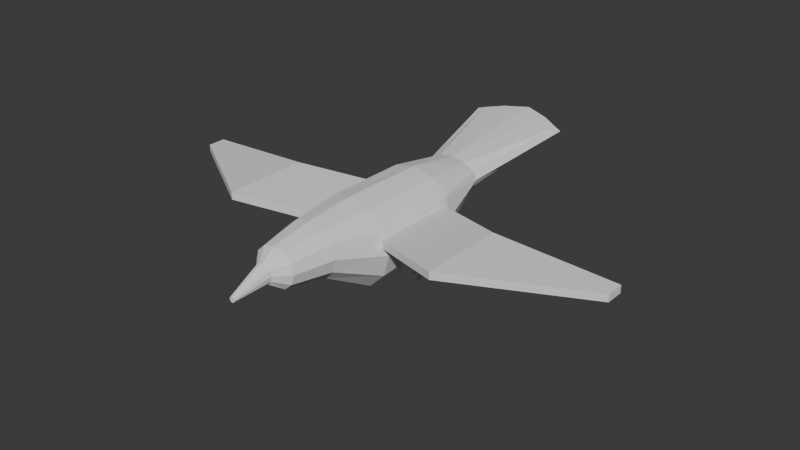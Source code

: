 # Source: raven.blend  (saved by Blender 4.4.30; exported with 4.5.12 LTS)
import bpy
from mathutils import Matrix  # noqa: F401  (used for matrix-valued properties, if any)

bpy.ops.wm.read_factory_settings(use_empty=True)
scene = bpy.context.scene
scene.name = 'Scene'

# ---- collections
col_collection = bpy.data.collections.new('Collection'); scene.collection.children.link(col_collection)

# ---- world
world_world = bpy.data.worlds.new('World'); scene.world = world_world
world_world.use_nodes = True; world_world.node_tree.nodes.clear()
_N = world_world.node_tree.nodes; _L = world_world.node_tree.links
n0 = _N.new('ShaderNodeOutputWorld'); n0.name = 'World Output'; n0.location = (200, 100)
n1 = _N.new('ShaderNodeBackground'); n1.name = 'Background'; n1.location = (-200, 100)
n1.inputs[0].default_value = (0.05088, 0.05088, 0.05088, 1.0)
_L.new(n1.outputs[0], n0.inputs[0])
n0.is_active_output = True
world_world.color = (0.05088, 0.05088, 0.05088)
world_world.sun_shadow_jitter_overblur = 0.0

# ---- meshes
me_cylinder = bpy.data.meshes.new('Cylinder')
me_cylinder.from_pydata([(0.0, 1.0, -1.0), (-0.08795, 1.0, 1.0), (0.5, 0.866, -1.0), (0.3554, 0.866, 1.0), (0.866, 0.5, -1.0), (0.68, 0.5, 1.0), (1.0, 0.0, -1.0), (0.7988, 0.0, 1.0), (0.866, -0.5, -1.0), (0.68, -0.5, 1.0), (0.5, -0.866, -1.0), (0.3554, -0.866, 1.0), (0.0, -1.0, -1.0), (-0.08795, -1.0, 1.0), (-0.5, -0.866, -1.0), (-0.5313, -0.866, 1.0), (-0.866, -0.5, -1.0), (-0.8559, -0.5, 1.0), (-1.0, 0.0, -1.0), (-0.9747, 0.0, 1.0), (-0.866, 0.5, -1.0), (-0.8559, 0.5, 1.0), (-0.5, 0.866, -1.0), (-0.5313, 0.866, 1.0), (-0.1871, 0.5802, 2.338), (-0.3714, 0.6699, 2.338), (-0.05226, 0.335, 2.338), (-0.002891, -2.433e-09, 2.338), (-0.05226, -0.335, 2.338), (-0.1871, -0.5802, 2.338), (-0.3714, -0.6699, 2.338), (-0.5557, -0.5802, 2.338), (-0.6906, -0.335, 2.338), (-0.7399, -2.433e-09, 2.338), (-0.6906, 0.335, 2.338), (-0.5557, 0.5802, 2.338), (-0.8127, 1.002, 4.935), (-0.8381, 1.157, 4.887), (-0.8416, 0.5783, 5.134), (-0.8828, -7.807e-09, 5.313), (-0.8416, -0.5783, 5.134), (-0.8127, -1.002, 4.935), (-0.8381, -1.157, 4.887), (-0.8825, -1.002, 4.935), (-0.9601, -0.5783, 5.134), (-1.017, -7.807e-09, 5.313), (-0.9601, 0.5783, 5.134), (-0.8825, 1.002, 4.935), (-0.3072, 0.6906, -2.197), (-0.006037, 0.5981, -2.197), (0.2144, 0.3453, -2.197), (0.2951, 4.05e-10, -2.197), (0.2144, -0.3453, -2.197), (-0.006037, -0.5981, -2.197), (-0.3072, -0.6906, -2.197), (-0.6083, -0.5981, -2.197), (-0.8287, -0.3453, -2.197), (-0.9094, 4.05e-10, -2.197), (-0.8287, 0.3453, -2.197), (-0.6083, 0.5981, -2.197), (-0.3072, 0.4963, -3.135), (-0.08255, 0.4298, -3.135), (0.08188, 0.2481, -3.135), (0.1421, 5.715e-10, -3.135), (0.08188, -0.2481, -3.135), (-0.08255, -0.4298, -3.135), (-0.3072, -0.4963, -3.135), (-0.5318, -0.4298, -3.135), (-0.6962, -0.2481, -3.135), (-0.7564, 5.715e-10, -3.135), (-0.6962, 0.2481, -3.135), (-0.5318, 0.4298, -3.135), (-0.3072, 0.2061, -3.423), (-0.1832, 0.1785, -3.423), (-0.09252, 0.103, -3.423), (-0.05931, 1.272e-09, -3.423), (-0.09252, -0.103, -3.423), (-0.1832, -0.1785, -3.423), (-0.3072, -0.2061, -3.423), (-0.4311, -0.1785, -3.423), (-0.5218, -0.103, -3.423), (-0.555, 1.272e-09, -3.423), (-0.5218, 0.103, -3.423), (-0.4311, 0.1785, -3.423), (-0.1055, 0.06192, -4.236), (-0.07252, 0.05363, -4.236), (-0.04842, 0.03096, -4.236), (-0.0396, 1.251e-09, -4.236), (-0.04842, -0.03096, -4.236), (-0.07252, -0.05363, -4.236), (-0.1055, -0.06192, -4.236), (-0.1384, -0.05363, -4.236), (-0.1625, -0.03096, -4.236), (-0.1713, 1.251e-09, -4.236), (-0.1625, 0.03096, -4.236), (-0.1384, 0.05363, -4.236)], [], [(0, 3, 2), (2, 5, 4), (4, 7, 6), (7, 8, 6), (9, 10, 8), (11, 12, 10), (13, 14, 12), (15, 16, 14), (16, 19, 18), (19, 20, 18), (19, 32, 33), (20, 23, 22), (22, 1, 0), (12, 53, 10), (32, 43, 44), (17, 31, 32), (15, 30, 31), (13, 29, 30), (11, 28, 29), (9, 27, 28), (23, 25, 1), (1, 24, 3), (5, 27, 7), (21, 35, 23), (3, 26, 5), (19, 34, 21), (41, 43, 42), (28, 41, 29), (35, 37, 25), (26, 36, 38), (33, 44, 45), (30, 41, 42), (27, 38, 39), (33, 46, 34), (31, 42, 43), (27, 40, 28), (34, 47, 35), (25, 36, 24), (40, 43, 41), (39, 44, 40), (46, 39, 38), (36, 37, 47), (38, 47, 46), (53, 66, 65), (10, 52, 8), (8, 51, 6), (22, 48, 59), (0, 49, 48), (4, 51, 50), (20, 59, 58), (2, 50, 49), (18, 58, 57), (18, 56, 16), (16, 55, 14), (14, 54, 12), (65, 78, 77), (51, 62, 50), (57, 70, 69), (55, 66, 54), (51, 64, 63), (58, 71, 70), (49, 60, 48), (56, 67, 55), (52, 65, 64), (59, 60, 71), (50, 61, 49), (57, 68, 56), (80, 93, 92), (63, 74, 62), (69, 82, 81), (67, 78, 66), (63, 76, 75), (70, 83, 82), (61, 72, 60), (68, 79, 67), (64, 77, 76), (71, 72, 83), (62, 73, 61), (69, 80, 68), (94, 95, 91), (77, 90, 89), (75, 86, 74), (82, 93, 81), (78, 91, 90), (75, 88, 87), (83, 94, 82), (73, 84, 72), (79, 92, 91), (76, 89, 88), (72, 95, 83), (74, 85, 73), (0, 1, 3), (2, 3, 5), (4, 5, 7), (7, 9, 8), (9, 11, 10), (11, 13, 12), (13, 15, 14), (15, 17, 16), (16, 17, 19), (19, 21, 20), (19, 17, 32), (20, 21, 23), (22, 23, 1), (12, 54, 53), (32, 31, 43), (17, 15, 31), (15, 13, 30), (13, 11, 29), (11, 9, 28), (9, 7, 27), (23, 35, 25), (1, 25, 24), (5, 26, 27), (21, 34, 35), (3, 24, 26), (19, 33, 34), (28, 40, 41), (35, 47, 37), (26, 24, 36), (33, 32, 44), (30, 29, 41), (27, 26, 38), (33, 45, 46), (31, 30, 42), (27, 39, 40), (34, 46, 47), (25, 37, 36), (40, 44, 43), (39, 45, 44), (46, 45, 39), (38, 36, 47), (53, 54, 66), (10, 53, 52), (8, 52, 51), (22, 0, 48), (0, 2, 49), (4, 6, 51), (20, 22, 59), (2, 4, 50), (18, 20, 58), (18, 57, 56), (16, 56, 55), (14, 55, 54), (65, 66, 78), (51, 63, 62), (57, 58, 70), (55, 67, 66), (51, 52, 64), (58, 59, 71), (49, 61, 60), (56, 68, 67), (52, 53, 65), (59, 48, 60), (50, 62, 61), (57, 69, 68), (80, 81, 93), (63, 75, 74), (69, 70, 82), (67, 79, 78), (63, 64, 76), (70, 71, 83), (61, 73, 72), (68, 80, 79), (64, 65, 77), (71, 60, 72), (62, 74, 73), (69, 81, 80), (95, 84, 91), (84, 85, 90), (91, 84, 90), (85, 86, 88), (86, 87, 88), (88, 89, 85), (89, 90, 85), (91, 92, 94), (92, 93, 94), (77, 78, 90), (75, 87, 86), (82, 94, 93), (78, 79, 91), (75, 76, 88), (83, 95, 94), (73, 85, 84), (79, 80, 92), (76, 77, 89), (72, 84, 95), (74, 86, 85)])
_uv = me_cylinder.uv_layers.new(name='UVMap')
_uv.uv.foreach_set('vector', [1.0, 0.5, 0.9167, 1.0, 0.9167, 0.5, 0.9167, 0.5, 0.8333, 1.0, 0.8333, 0.5, 0.8333, 0.5, 0.75, 1.0, 0.75, 0.5, 0.75, 1.0, 0.6667, 0.5, 0.75, 0.5, 0.6667, 1.0, 0.5833, 0.5, 0.6667, 0.5, 0.5833, 1.0, 0.5, 0.5, 0.5833, 0.5, 0.5, 1.0, 0.4167, 0.5, 0.5, 0.5, 0.4167, 1.0, 0.3333, 0.5, 0.4167, 0.5, 0.3333, 0.5, 0.25, 1.0, 0.25, 0.5, 0.25, 1.0, 0.1667, 0.5, 0.25, 0.5, 0.25, 1.0, 0.3333, 1.0, 0.25, 1.0, 0.1667, 0.5, 0.08333, 1.0, 0.08333, 0.5, 0.08333, 0.5, 7.451e-08, 1.0, 7.451e-08, 0.5, 0.5, 0.5, 0.5833, 0.5, 0.5833, 0.5, 0.3333, 1.0, 0.4167, 1.0, 0.3333, 1.0, 0.3333, 1.0, 0.4167, 1.0, 0.3333, 1.0, 0.4167, 1.0, 0.5, 1.0, 0.4167, 1.0, 0.5, 1.0, 0.5833, 1.0, 0.5, 1.0, 0.5833, 1.0, 0.6667, 1.0, 0.5833, 1.0, 0.6667, 1.0, 0.75, 1.0, 0.6667, 1.0, 0.08333, 1.0, 7.451e-08, 1.0, 7.451e-08, 1.0, 1.0, 1.0, 0.9167, 1.0, 0.9167, 1.0, 0.8333, 1.0, 0.75, 1.0, 0.75, 1.0, 0.1667, 1.0, 0.08333, 1.0, 0.08333, 1.0, 0.9167, 1.0, 0.8333, 1.0, 0.8333, 1.0, 0.25, 1.0, 0.1667, 1.0, 0.1667, 1.0, 0.37, 0.04215, 0.13, 0.04215, 0.25, 0.01, 0.6667, 1.0, 0.5833, 1.0, 0.5833, 1.0, 0.08333, 1.0, 7.451e-08, 1.0, 7.451e-08, 1.0, 0.8333, 1.0, 0.9167, 1.0, 0.8333, 1.0, 0.25, 1.0, 0.3333, 1.0, 0.25, 1.0, 0.5, 1.0, 0.5833, 1.0, 0.5, 1.0, 0.75, 1.0, 0.8333, 1.0, 0.75, 1.0, 0.25, 1.0, 0.1667, 1.0, 0.1667, 1.0, 0.4167, 1.0, 0.5, 1.0, 0.4167, 1.0, 0.75, 1.0, 0.6667, 1.0, 0.6667, 1.0, 0.1667, 1.0, 0.08333, 1.0, 0.08333, 1.0, 1.0, 1.0, 0.9167, 1.0, 0.9167, 1.0, 0.4578, 0.13, 0.13, 0.04215, 0.37, 0.04215, 0.49, 0.25, 0.04215, 0.13, 0.4578, 0.13, 0.04215, 0.37, 0.49, 0.25, 0.4578, 0.37, 0.37, 0.4578, 0.25, 0.49, 0.13, 0.4578, 0.4578, 0.37, 0.13, 0.4578, 0.04215, 0.37, 0.5833, 0.5, 0.5, 0.5, 0.5833, 0.5, 0.5833, 0.5, 0.6667, 0.5, 0.6667, 0.5, 0.6667, 0.5, 0.75, 0.5, 0.75, 0.5, 0.08333, 0.5, 7.451e-08, 0.5, 0.08333, 0.5, 1.0, 0.5, 0.9167, 0.5, 1.0, 0.5, 0.8333, 0.5, 0.75, 0.5, 0.8333, 0.5, 0.1667, 0.5, 0.08333, 0.5, 0.1667, 0.5, 0.9167, 0.5, 0.8333, 0.5, 0.9167, 0.5, 0.25, 0.5, 0.1667, 0.5, 0.25, 0.5, 0.25, 0.5, 0.3333, 0.5, 0.3333, 0.5, 0.3333, 0.5, 0.4167, 0.5, 0.4167, 0.5, 0.4167, 0.5, 0.5, 0.5, 0.5, 0.5, 0.5833, 0.5, 0.5, 0.5, 0.5833, 0.5, 0.75, 0.5, 0.8333, 0.5, 0.8333, 0.5, 0.25, 0.5, 0.1667, 0.5, 0.25, 0.5, 0.4167, 0.5, 0.5, 0.5, 0.5, 0.5, 0.75, 0.5, 0.6667, 0.5, 0.75, 0.5, 0.1667, 0.5, 0.08333, 0.5, 0.1667, 0.5, 0.9167, 0.5, 1.0, 0.5, 1.0, 0.5, 0.3333, 0.5, 0.4167, 0.5, 0.4167, 0.5, 0.6667, 0.5, 0.5833, 0.5, 0.6667, 0.5, 0.08333, 0.5, 7.451e-08, 0.5, 0.08333, 0.5, 0.8333, 0.5, 0.9167, 0.5, 0.9167, 0.5, 0.25, 0.5, 0.3333, 0.5, 0.3333, 0.5, 0.3333, 0.5, 0.25, 0.5, 0.3333, 0.5, 0.75, 0.5, 0.8333, 0.5, 0.8333, 0.5, 0.25, 0.5, 0.1667, 0.5, 0.25, 0.5, 0.4167, 0.5, 0.5, 0.5, 0.5, 0.5, 0.75, 0.5, 0.6667, 0.5, 0.75, 0.5, 0.1667, 0.5, 0.08333, 0.5, 0.1667, 0.5, 0.9167, 0.5, 1.0, 0.5, 1.0, 0.5, 0.3333, 0.5, 0.4167, 0.5, 0.4167, 0.5, 0.6667, 0.5, 0.5833, 0.5, 0.6667, 0.5, 0.08333, 0.5, 7.451e-08, 0.5, 0.08333, 0.5, 0.8333, 0.5, 0.9167, 0.5, 0.9167, 0.5, 0.25, 0.5, 0.3333, 0.5, 0.3333, 0.5, 0.5422, 0.37, 0.63, 0.4578, 0.63, 0.04215, 0.5833, 0.5, 0.5, 0.5, 0.5833, 0.5, 0.75, 0.5, 0.8333, 0.5, 0.8333, 0.5, 0.1667, 0.5, 0.25, 0.5, 0.25, 0.5, 0.5, 0.5, 0.4167, 0.5, 0.5, 0.5, 0.75, 0.5, 0.6667, 0.5, 0.75, 0.5, 0.08333, 0.5, 0.1667, 0.5, 0.1667, 0.5, 0.9167, 0.5, 1.0, 0.5, 1.0, 0.5, 0.4167, 0.5, 0.3333, 0.5, 0.4167, 0.5, 0.6667, 0.5, 0.5833, 0.5, 0.6667, 0.5, 7.451e-08, 0.5, 0.08333, 0.5, 0.08333, 0.5, 0.8333, 0.5, 0.9167, 0.5, 0.9167, 0.5, 1.0, 0.5, 1.0, 1.0, 0.9167, 1.0, 0.9167, 0.5, 0.9167, 1.0, 0.8333, 1.0, 0.8333, 0.5, 0.8333, 1.0, 0.75, 1.0, 0.75, 1.0, 0.6667, 1.0, 0.6667, 0.5, 0.6667, 1.0, 0.5833, 1.0, 0.5833, 0.5, 0.5833, 1.0, 0.5, 1.0, 0.5, 0.5, 0.5, 1.0, 0.4167, 1.0, 0.4167, 0.5, 0.4167, 1.0, 0.3333, 1.0, 0.3333, 0.5, 0.3333, 0.5, 0.3333, 1.0, 0.25, 1.0, 0.25, 1.0, 0.1667, 1.0, 0.1667, 0.5, 0.25, 1.0, 0.3333, 1.0, 0.3333, 1.0, 0.1667, 0.5, 0.1667, 1.0, 0.08333, 1.0, 0.08333, 0.5, 0.08333, 1.0, 7.451e-08, 1.0, 0.5, 0.5, 0.5, 0.5, 0.5833, 0.5, 0.3333, 1.0, 0.4167, 1.0, 0.4167, 1.0, 0.3333, 1.0, 0.4167, 1.0, 0.4167, 1.0, 0.4167, 1.0, 0.5, 1.0, 0.5, 1.0, 0.5, 1.0, 0.5833, 1.0, 0.5833, 1.0, 0.5833, 1.0, 0.6667, 1.0, 0.6667, 1.0, 0.6667, 1.0, 0.75, 1.0, 0.75, 1.0, 0.08333, 1.0, 0.08333, 1.0, 7.451e-08, 1.0, 1.0, 1.0, 1.0, 1.0, 0.9167, 1.0, 0.8333, 1.0, 0.8333, 1.0, 0.75, 1.0, 0.1667, 1.0, 0.1667, 1.0, 0.08333, 1.0, 0.9167, 1.0, 0.9167, 1.0, 0.8333, 1.0, 0.25, 1.0, 0.25, 1.0, 0.1667, 1.0, 0.6667, 1.0, 0.6667, 1.0, 0.5833, 1.0, 0.08333, 1.0, 0.08333, 1.0, 7.451e-08, 1.0, 0.8333, 1.0, 0.9167, 1.0, 0.9167, 1.0, 0.25, 1.0, 0.3333, 1.0, 0.3333, 1.0, 0.5, 1.0, 0.5833, 1.0, 0.5833, 1.0, 0.75, 1.0, 0.8333, 1.0, 0.8333, 1.0, 0.25, 1.0, 0.25, 1.0, 0.1667, 1.0, 0.4167, 1.0, 0.5, 1.0, 0.5, 1.0, 0.75, 1.0, 0.75, 1.0, 0.6667, 1.0, 0.1667, 1.0, 0.1667, 1.0, 0.08333, 1.0, 1.0, 1.0, 1.0, 1.0, 0.9167, 1.0, 0.4578, 0.13, 0.04215, 0.13, 0.13, 0.04215, 0.49, 0.25, 0.01, 0.25, 0.04215, 0.13, 0.04215, 0.37, 0.01, 0.25, 0.49, 0.25, 0.4578, 0.37, 0.37, 0.4578, 0.13, 0.4578, 0.5833, 0.5, 0.5, 0.5, 0.5, 0.5, 0.5833, 0.5, 0.5833, 0.5, 0.6667, 0.5, 0.6667, 0.5, 0.6667, 0.5, 0.75, 0.5, 0.08333, 0.5, 7.451e-08, 0.5, 7.451e-08, 0.5, 1.0, 0.5, 0.9167, 0.5, 0.9167, 0.5, 0.8333, 0.5, 0.75, 0.5, 0.75, 0.5, 0.1667, 0.5, 0.08333, 0.5, 0.08333, 0.5, 0.9167, 0.5, 0.8333, 0.5, 0.8333, 0.5, 0.25, 0.5, 0.1667, 0.5, 0.1667, 0.5, 0.25, 0.5, 0.25, 0.5, 0.3333, 0.5, 0.3333, 0.5, 0.3333, 0.5, 0.4167, 0.5, 0.4167, 0.5, 0.4167, 0.5, 0.5, 0.5, 0.5833, 0.5, 0.5, 0.5, 0.5, 0.5, 0.75, 0.5, 0.75, 0.5, 0.8333, 0.5, 0.25, 0.5, 0.1667, 0.5, 0.1667, 0.5, 0.4167, 0.5, 0.4167, 0.5, 0.5, 0.5, 0.75, 0.5, 0.6667, 0.5, 0.6667, 0.5, 0.1667, 0.5, 0.08333, 0.5, 0.08333, 0.5, 0.9167, 0.5, 0.9167, 0.5, 1.0, 0.5, 0.3333, 0.5, 0.3333, 0.5, 0.4167, 0.5, 0.6667, 0.5, 0.5833, 0.5, 0.5833, 0.5, 0.08333, 0.5, 7.451e-08, 0.5, 7.451e-08, 0.5, 0.8333, 0.5, 0.8333, 0.5, 0.9167, 0.5, 0.25, 0.5, 0.25, 0.5, 0.3333, 0.5, 0.3333, 0.5, 0.25, 0.5, 0.25, 0.5, 0.75, 0.5, 0.75, 0.5, 0.8333, 0.5, 0.25, 0.5, 0.1667, 0.5, 0.1667, 0.5, 0.4167, 0.5, 0.4167, 0.5, 0.5, 0.5, 0.75, 0.5, 0.6667, 0.5, 0.6667, 0.5, 0.1667, 0.5, 0.08333, 0.5, 0.08333, 0.5, 0.9167, 0.5, 0.9167, 0.5, 1.0, 0.5, 0.3333, 0.5, 0.3333, 0.5, 0.4167, 0.5, 0.6667, 0.5, 0.5833, 0.5, 0.5833, 0.5, 0.08333, 0.5, 7.451e-08, 0.5, 7.451e-08, 0.5, 0.8333, 0.5, 0.8333, 0.5, 0.9167, 0.5, 0.25, 0.5, 0.25, 0.5, 0.3333, 0.5, 0.63, 0.4578, 0.75, 0.49, 0.63, 0.04215, 0.75, 0.49, 0.87, 0.4578, 0.75, 0.01, 0.63, 0.04215, 0.75, 0.49, 0.75, 0.01, 0.87, 0.4578, 0.9578, 0.37, 0.9578, 0.13, 0.9578, 0.37, 0.99, 0.25, 0.9578, 0.13, 0.9578, 0.13, 0.87, 0.04215, 0.87, 0.4578, 0.87, 0.04215, 0.75, 0.01, 0.87, 0.4578, 0.63, 0.04215, 0.5422, 0.13, 0.5422, 0.37, 0.5422, 0.13, 0.51, 0.25, 0.5422, 0.37, 0.5833, 0.5, 0.5, 0.5, 0.5, 0.5, 0.75, 0.5, 0.75, 0.5, 0.8333, 0.5, 0.1667, 0.5, 0.1667, 0.5, 0.25, 0.5, 0.5, 0.5, 0.4167, 0.5, 0.4167, 0.5, 0.75, 0.5, 0.6667, 0.5, 0.6667, 0.5, 0.08333, 0.5, 0.08333, 0.5, 0.1667, 0.5, 0.9167, 0.5, 0.9167, 0.5, 1.0, 0.5, 0.4167, 0.5, 0.3333, 0.5, 0.3333, 0.5, 0.6667, 0.5, 0.5833, 0.5, 0.5833, 0.5, 7.451e-08, 0.5, 7.451e-08, 0.5, 0.08333, 0.5, 0.8333, 0.5, 0.8333, 0.5, 0.9167, 0.5])
me_cylinder.update()
me_cube_002 = bpy.data.meshes.new('Cube.002')
me_cube_002.from_pydata([(-1.034, 0.03922, -0.6254), (-1.034, 0.03922, -0.4532), (-1.828, 2.039, -0.3717), (-1.828, 2.039, -0.1995), (0.9662, 0.03922, -0.6254), (0.9662, 0.03922, -0.4532), (0.1722, 2.039, -0.3717), (0.1722, 2.039, -0.1995), (-0.04061, 4.762, -0.4532), (-0.04061, 4.762, -0.6254), (0.3842, 4.762, -0.6254), (0.3842, 4.762, -0.4532)], [], [(1, 2, 0), (7, 8, 3), (6, 5, 4), (5, 0, 4), (6, 0, 2), (7, 1, 5), (8, 10, 9), (2, 8, 9), (6, 11, 7), (6, 9, 10), (1, 3, 2), (7, 11, 8), (6, 7, 5), (5, 1, 0), (6, 4, 0), (7, 3, 1), (8, 11, 10), (2, 3, 8), (6, 10, 11), (6, 2, 9)])
_uv = me_cube_002.uv_layers.new(name='UVMap')
_uv.uv.foreach_set('vector', [0.625, 0.0, 0.375, 0.25, 0.375, 0.0, 0.625, 0.5, 0.875, 0.5, 0.875, 0.5, 0.375, 0.5, 0.625, 0.75, 0.375, 0.75, 0.625, 0.75, 0.375, 1.0, 0.375, 0.75, 0.375, 0.5, 0.125, 0.75, 0.125, 0.5, 0.625, 0.5, 0.875, 0.75, 0.625, 0.75, 0.625, 0.25, 0.375, 0.5, 0.375, 0.25, 0.375, 0.25, 0.625, 0.25, 0.375, 0.25, 0.375, 0.5, 0.625, 0.5, 0.625, 0.5, 0.375, 0.5, 0.125, 0.5, 0.375, 0.5, 0.625, 0.0, 0.625, 0.25, 0.375, 0.25, 0.625, 0.5, 0.625, 0.5, 0.875, 0.5, 0.375, 0.5, 0.625, 0.5, 0.625, 0.75, 0.625, 0.75, 0.625, 1.0, 0.375, 1.0, 0.375, 0.5, 0.375, 0.75, 0.125, 0.75, 0.625, 0.5, 0.875, 0.5, 0.875, 0.75, 0.625, 0.25, 0.625, 0.5, 0.375, 0.5, 0.375, 0.25, 0.625, 0.25, 0.625, 0.25, 0.375, 0.5, 0.375, 0.5, 0.625, 0.5, 0.375, 0.5, 0.125, 0.5, 0.125, 0.5])
me_cube_002.update()
me_cube_003 = bpy.data.meshes.new('Cube.003')
me_cube_003.from_pydata([(0.07209, 0.3936, -0.0319), (0.07209, 0.3936, -0.6411), (0.08411, 0.4385, -0.0319), (0.08411, 0.4385, -0.6411), (0.07209, 0.4833, -0.0319), (0.07209, 0.4833, -0.6411), (0.03924, 0.5162, -0.0319), (0.03924, 0.5162, -0.6411), (-0.005621, 0.5282, -0.0319), (-0.005621, 0.5282, -0.6411), (0.03924, 0.3608, -0.6411), (0.03924, 0.3608, -0.0319), (-0.005621, 0.3487, -0.6411), (-0.005621, 0.3487, -0.0319), (-0.05049, 0.3608, -0.6411), (-0.05049, 0.3608, -0.0319), (-0.08333, 0.3936, -0.6411), (-0.08333, 0.3936, -0.0319), (-0.09535, 0.4385, -0.6411), (-0.09535, 0.4385, -0.0319), (-0.08333, 0.4833, -0.6411), (-0.08333, 0.4833, -0.0319), (-0.05049, 0.5162, -0.6411), (-0.05049, 0.5162, -0.0319), (0.08411, 0.4385, -0.7699), (0.07209, 0.3936, -0.7699), (0.07209, 0.4833, -0.7699), (0.03924, 0.5162, -0.7699), (-0.005621, 0.5282, -0.7699), (0.03924, 0.3608, -0.7699), (-0.005621, 0.3487, -0.7699), (-0.05049, 0.3608, -0.7699), (-0.08333, 0.3936, -0.7699), (-0.09535, 0.4385, -0.7699), (-0.08333, 0.4833, -0.7699), (-0.05049, 0.5162, -0.7699), (0.264, 0.4385, -0.8154), (0.2519, 0.3936, -0.8154), (0.2519, 0.4833, -0.8154), (-0.1209, 0.7081, -0.8154), (-0.076, 0.696, -0.8154), (-0.076, 0.1809, -0.8154), (-0.1209, 0.1689, -0.8154), (-0.1657, 0.1809, -0.8154), (-0.2632, 0.3936, -0.8154), (-0.2752, 0.4385, -0.8154), (-0.2632, 0.4833, -0.8154), (-0.1657, 0.696, -0.8154), (0.264, 0.4385, -0.8905), (0.2519, 0.3936, -0.8905), (0.2519, 0.4833, -0.8905), (-0.1209, 0.7081, -0.8905), (-0.076, 0.696, -0.8905), (-0.076, 0.1809, -0.8905), (-0.1209, 0.1689, -0.8905), (-0.1657, 0.1809, -0.8905), (-0.2632, 0.3936, -0.8905), (-0.2752, 0.4385, -0.8905), (-0.2632, 0.4833, -0.8905), (-0.1657, 0.696, -0.8905)], [], [(4, 3, 5), (8, 7, 9), (6, 5, 7), (2, 1, 3), (0, 10, 1), (11, 12, 10), (13, 14, 12), (15, 16, 14), (17, 18, 16), (19, 20, 18), (13, 0, 8), (21, 22, 20), (23, 9, 22), (30, 53, 54), (30, 32, 28), (32, 44, 56), (22, 34, 20), (18, 44, 16), (35, 51, 28), (27, 40, 7), (16, 31, 14), (5, 27, 7), (28, 52, 27), (3, 38, 5), (12, 41, 10), (10, 25, 1), (39, 59, 47), (37, 48, 36), (46, 57, 45), (40, 51, 39), (45, 56, 44), (36, 50, 38), (43, 54, 42), (42, 53, 41), (31, 43, 14), (14, 42, 12), (22, 39, 47), (35, 47, 59), (31, 54, 55), (26, 38, 50), (25, 37, 1), (18, 46, 45), (24, 49, 25), (33, 56, 57), (29, 41, 53), (3, 37, 36), (24, 50, 48), (34, 46, 20), (33, 58, 34), (9, 40, 39), (4, 2, 3), (8, 6, 7), (6, 4, 5), (2, 0, 1), (0, 11, 10), (11, 13, 12), (13, 15, 14), (15, 17, 16), (17, 19, 18), (19, 21, 20), (0, 2, 8), (2, 4, 8), (4, 6, 8), (8, 23, 17), (23, 21, 17), (21, 19, 17), (17, 15, 13), (13, 11, 0), (17, 13, 8), (21, 23, 22), (23, 8, 9), (30, 29, 53), (28, 27, 26), (26, 24, 28), (24, 25, 28), (25, 29, 30), (30, 31, 32), (32, 33, 34), (34, 35, 32), (35, 28, 32), (25, 30, 28), (32, 16, 44), (22, 35, 34), (18, 45, 44), (35, 59, 51), (27, 52, 40), (16, 32, 31), (5, 26, 27), (28, 51, 52), (3, 36, 38), (12, 42, 41), (10, 29, 25), (39, 51, 59), (37, 49, 48), (46, 58, 57), (40, 52, 51), (45, 57, 56), (36, 48, 50), (43, 55, 54), (42, 54, 53), (31, 55, 43), (14, 43, 42), (22, 9, 39), (35, 22, 47), (31, 30, 54), (26, 5, 38), (25, 49, 37), (18, 20, 46), (24, 48, 49), (33, 32, 56), (29, 10, 41), (3, 1, 37), (24, 26, 50), (34, 58, 46), (33, 57, 58), (9, 7, 40)])
_uv = me_cube_003.uv_layers.new(name='UVMap')
_uv.uv.foreach_set('vector', [1.0, 1.0, 0.9167, 0.5, 1.0, 0.5, 0.9167, 1.0, 0.8333, 0.5, 0.9167, 0.5, 0.8333, 1.0, 0.75, 0.5, 0.8333, 0.5, 0.75, 1.0, 0.6667, 0.5, 0.75, 0.5, 0.6667, 1.0, 0.5833, 0.5, 0.6667, 0.5, 0.5833, 1.0, 0.5, 0.5, 0.5833, 0.5, 0.5, 1.0, 0.4167, 0.5, 0.5, 0.5, 0.4167, 1.0, 0.3333, 0.5, 0.4167, 0.5, 0.3333, 1.0, 0.25, 0.5, 0.3333, 0.5, 0.25, 1.0, 0.1667, 0.5, 0.25, 0.5, 0.25, 0.01, 0.4578, 0.13, 0.25, 0.49, 0.1667, 1.0, 0.08333, 0.5, 0.1667, 0.5, 0.08333, 1.0, 7.451e-08, 0.5, 0.08333, 0.5, 0.75, 0.01, 0.87, 0.04215, 0.75, 0.01, 0.75, 0.01, 0.5422, 0.13, 0.75, 0.49, 0.3333, 0.5, 0.3333, 0.5, 0.3333, 0.5, 0.08333, 0.5, 0.1667, 0.5, 0.1667, 0.5, 0.25, 0.5, 0.3333, 0.5, 0.3333, 0.5, 0.63, 0.4578, 0.75, 0.49, 0.75, 0.49, 0.8333, 0.5, 0.8333, 0.5, 0.8333, 0.5, 0.3333, 0.5, 0.4167, 0.5, 0.4167, 0.5, 0.75, 0.5, 0.8333, 0.5, 0.8333, 0.5, 0.75, 0.49, 0.87, 0.4578, 0.87, 0.4578, 0.9167, 0.5, 1.0, 0.5, 1.0, 0.5, 0.5, 0.5, 0.5833, 0.5, 0.5833, 0.5, 0.5833, 0.5, 0.6667, 0.5, 0.6667, 0.5, 7.451e-08, 0.5, 0.08333, 0.5, 0.08333, 0.5, 0.6667, 0.5, 0.75, 0.5, 0.75, 0.5, 0.1667, 0.5, 0.25, 0.5, 0.25, 0.5, 0.8333, 0.5, 0.9167, 0.5, 0.9167, 0.5, 0.25, 0.5, 0.3333, 0.5, 0.3333, 0.5, 0.9167, 0.5, 1.0, 0.5, 1.0, 0.5, 0.4167, 0.5, 0.5, 0.5, 0.5, 0.5, 0.5, 0.5, 0.5833, 0.5, 0.5833, 0.5, 0.4167, 0.5, 0.4167, 0.5, 0.4167, 0.5, 0.4167, 0.5, 0.5, 0.5, 0.5, 0.5, 0.08333, 0.5, 7.451e-08, 0.5, 0.08333, 0.5, 0.08333, 0.5, 0.08333, 0.5, 0.08333, 0.5, 0.63, 0.04215, 0.75, 0.01, 0.63, 0.04215, 0.75, 0.5, 0.75, 0.5, 0.75, 0.5, 0.6667, 0.5, 0.6667, 0.5, 0.6667, 0.5, 0.25, 0.5, 0.1667, 0.5, 0.25, 0.5, 0.99, 0.25, 0.9578, 0.13, 0.9578, 0.13, 0.51, 0.25, 0.5422, 0.13, 0.51, 0.25, 0.5833, 0.5, 0.5833, 0.5, 0.5833, 0.5, 0.75, 0.5, 0.6667, 0.5, 0.75, 0.5, 0.99, 0.25, 0.9578, 0.37, 0.99, 0.25, 0.1667, 0.5, 0.1667, 0.5, 0.1667, 0.5, 0.51, 0.25, 0.5422, 0.37, 0.5422, 0.37, 0.9167, 0.5, 0.8333, 0.5, 0.9167, 0.5, 1.0, 1.0, 0.9167, 1.0, 0.9167, 0.5, 0.9167, 1.0, 0.8333, 1.0, 0.8333, 0.5, 0.8333, 1.0, 0.75, 1.0, 0.75, 0.5, 0.75, 1.0, 0.6667, 1.0, 0.6667, 0.5, 0.6667, 1.0, 0.5833, 1.0, 0.5833, 0.5, 0.5833, 1.0, 0.5, 1.0, 0.5, 0.5, 0.5, 1.0, 0.4167, 1.0, 0.4167, 0.5, 0.4167, 1.0, 0.3333, 1.0, 0.3333, 0.5, 0.3333, 1.0, 0.25, 1.0, 0.25, 0.5, 0.25, 1.0, 0.1667, 1.0, 0.1667, 0.5, 0.4578, 0.13, 0.49, 0.25, 0.25, 0.49, 0.49, 0.25, 0.4578, 0.37, 0.25, 0.49, 0.4578, 0.37, 0.37, 0.4578, 0.25, 0.49, 0.25, 0.49, 0.13, 0.4578, 0.04215, 0.13, 0.13, 0.4578, 0.04215, 0.37, 0.04215, 0.13, 0.04215, 0.37, 0.01, 0.25, 0.04215, 0.13, 0.04215, 0.13, 0.13, 0.04215, 0.25, 0.01, 0.25, 0.01, 0.37, 0.04215, 0.4578, 0.13, 0.04215, 0.13, 0.25, 0.01, 0.25, 0.49, 0.1667, 1.0, 0.08333, 1.0, 0.08333, 0.5, 0.08333, 1.0, 7.451e-08, 1.0, 7.451e-08, 0.5, 0.75, 0.01, 0.87, 0.04215, 0.87, 0.04215, 0.75, 0.49, 0.87, 0.4578, 0.9578, 0.37, 0.9578, 0.37, 0.99, 0.25, 0.75, 0.49, 0.99, 0.25, 0.9578, 0.13, 0.75, 0.49, 0.9578, 0.13, 0.87, 0.04215, 0.75, 0.01, 0.75, 0.01, 0.63, 0.04215, 0.5422, 0.13, 0.5422, 0.13, 0.51, 0.25, 0.5422, 0.37, 0.5422, 0.37, 0.63, 0.4578, 0.5422, 0.13, 0.63, 0.4578, 0.75, 0.49, 0.5422, 0.13, 0.9578, 0.13, 0.75, 0.01, 0.75, 0.49, 0.3333, 0.5, 0.3333, 0.5, 0.3333, 0.5, 0.08333, 0.5, 0.08333, 0.5, 0.1667, 0.5, 0.25, 0.5, 0.25, 0.5, 0.3333, 0.5, 0.63, 0.4578, 0.63, 0.4578, 0.75, 0.49, 0.8333, 0.5, 0.8333, 0.5, 0.8333, 0.5, 0.3333, 0.5, 0.3333, 0.5, 0.4167, 0.5, 0.75, 0.5, 0.75, 0.5, 0.8333, 0.5, 0.75, 0.49, 0.75, 0.49, 0.87, 0.4578, 0.9167, 0.5, 0.9167, 0.5, 1.0, 0.5, 0.5, 0.5, 0.5, 0.5, 0.5833, 0.5, 0.5833, 0.5, 0.5833, 0.5, 0.6667, 0.5, 7.451e-08, 0.5, 7.451e-08, 0.5, 0.08333, 0.5, 0.6667, 0.5, 0.6667, 0.5, 0.75, 0.5, 0.1667, 0.5, 0.1667, 0.5, 0.25, 0.5, 0.8333, 0.5, 0.8333, 0.5, 0.9167, 0.5, 0.25, 0.5, 0.25, 0.5, 0.3333, 0.5, 0.9167, 0.5, 0.9167, 0.5, 1.0, 0.5, 0.4167, 0.5, 0.4167, 0.5, 0.5, 0.5, 0.5, 0.5, 0.5, 0.5, 0.5833, 0.5, 0.4167, 0.5, 0.4167, 0.5, 0.4167, 0.5, 0.4167, 0.5, 0.4167, 0.5, 0.5, 0.5, 0.08333, 0.5, 7.451e-08, 0.5, 7.451e-08, 0.5, 0.08333, 0.5, 0.08333, 0.5, 0.08333, 0.5, 0.63, 0.04215, 0.75, 0.01, 0.75, 0.01, 0.75, 0.5, 0.75, 0.5, 0.75, 0.5, 0.6667, 0.5, 0.6667, 0.5, 0.6667, 0.5, 0.25, 0.5, 0.1667, 0.5, 0.1667, 0.5, 0.99, 0.25, 0.99, 0.25, 0.9578, 0.13, 0.51, 0.25, 0.5422, 0.13, 0.5422, 0.13, 0.5833, 0.5, 0.5833, 0.5, 0.5833, 0.5, 0.75, 0.5, 0.6667, 0.5, 0.6667, 0.5, 0.99, 0.25, 0.9578, 0.37, 0.9578, 0.37, 0.1667, 0.5, 0.1667, 0.5, 0.1667, 0.5, 0.51, 0.25, 0.51, 0.25, 0.5422, 0.37, 0.9167, 0.5, 0.8333, 0.5, 0.8333, 0.5])
me_cube_003.update()
me_cube_004 = bpy.data.meshes.new('Cube.004')
me_cube_004.from_pydata([(-1.034, -0.03922, -0.6254), (-1.828, -2.039, -0.3717), (-1.034, -0.03922, -0.4532), (0.9662, -0.03922, -0.6254), (0.1722, -2.039, -0.3717), (0.9662, -0.03922, -0.4532), (0.1722, -2.039, -0.1995), (-1.828, -2.039, -0.1995), (0.3842, -4.762, -0.4532), (-0.04061, -4.762, -0.4532), (0.3842, -4.762, -0.6254), (-0.04061, -4.762, -0.6254)], [], [(0, 4, 1), (1, 2, 0), (0, 5, 3), (4, 5, 6), (6, 2, 7), (9, 6, 7), (8, 4, 6), (10, 9, 11), (4, 11, 1), (1, 9, 7), (0, 3, 4), (1, 7, 2), (0, 2, 5), (4, 3, 5), (6, 5, 2), (9, 8, 6), (8, 10, 4), (10, 8, 9), (4, 10, 11), (1, 11, 9)])
_uv = me_cube_004.uv_layers.new(name='UVMap')
_uv.uv.foreach_set('vector', [0.125, 0.75, 0.375, 0.5, 0.125, 0.5, 0.375, 0.25, 0.625, 0.0, 0.375, 0.0, 0.375, 1.0, 0.625, 0.75, 0.375, 0.75, 0.375, 0.5, 0.625, 0.75, 0.625, 0.5, 0.625, 0.5, 0.875, 0.75, 0.875, 0.5, 0.875, 0.5, 0.625, 0.5, 0.875, 0.5, 0.625, 0.5, 0.375, 0.5, 0.625, 0.5, 0.375, 0.5, 0.625, 0.25, 0.375, 0.25, 0.375, 0.5, 0.125, 0.5, 0.125, 0.5, 0.375, 0.25, 0.625, 0.25, 0.625, 0.25, 0.125, 0.75, 0.375, 0.75, 0.375, 0.5, 0.375, 0.25, 0.625, 0.25, 0.625, 0.0, 0.375, 1.0, 0.625, 1.0, 0.625, 0.75, 0.375, 0.5, 0.375, 0.75, 0.625, 0.75, 0.625, 0.5, 0.625, 0.75, 0.875, 0.75, 0.875, 0.5, 0.625, 0.5, 0.625, 0.5, 0.625, 0.5, 0.375, 0.5, 0.375, 0.5, 0.375, 0.5, 0.625, 0.5, 0.625, 0.25, 0.375, 0.5, 0.375, 0.5, 0.125, 0.5, 0.375, 0.25, 0.375, 0.25, 0.625, 0.25])
me_cube_004.update()

# ---- objects
ob_cylinder = bpy.data.objects.new('Cylinder', me_cylinder)
ob_cube = bpy.data.objects.new('Cube', me_cube_002)
ob_empty = bpy.data.objects.new('Empty', None)
ob_cube_001 = bpy.data.objects.new('Cube.001', me_cube_003)
ob_cube_002 = bpy.data.objects.new('Cube.002', me_cube_004)

# ---- transforms, parenting, visibility, modifiers, constraints
ob_cylinder.location = (0.1986, -0.1986, 1.49e-08)
ob_cylinder.rotation_euler = (-1.571, 1.571, 0.0)
ob_cube.location = (-0.3917, -0.1647, 0.7808)
ob_cube.rotation_euler = (0.0, -0.0, 1.571)
ob_empty.location = (0.1986, -0.1986, 1.49e-08)
ob_empty.rotation_euler = (0.0, -0.0, 1.571)
ob_cube_001.location = (0.1986, 0.7266, -0.6089)
ob_cube_001.rotation_euler = (0.0, 0.03615, 1.571)
_m = ob_cube_001.modifiers.new('Mirror', 'MIRROR')
_m.use_axis = (False, True, False)
_m.mirror_object = ob_empty
ob_cube_002.location = (0.7888, -0.1647, 0.7808)
ob_cube_002.rotation_euler = (0.0, -0.0, 1.571)

# ---- collection membership
col_collection.objects.link(ob_cylinder)
col_collection.objects.link(ob_cube)
col_collection.objects.link(ob_empty)
col_collection.objects.link(ob_cube_001)
col_collection.objects.link(ob_cube_002)

# ---- scene / render settings (as saved in the file)
scene.frame_start = 1; scene.frame_end = 250; scene.frame_set(1)
scene.render.engine = 'BLENDER_EEVEE_NEXT'
bpy.context.view_layer.update()

# ---- added for rendering (the .blend has no active camera and no usable light): camera, sun
cam_auto = bpy.data.cameras.new('AutoCamera')
cam_auto.lens = 50.0
cam_auto.sensor_width = 36.0
cam_auto.clip_end = 1000.0
ob_auto_camera = bpy.data.objects.new('AutoCamera', cam_auto)
scene.collection.objects.link(ob_auto_camera)
ob_auto_camera.location = (13.6747, -15.8313, 10.5349)
ob_auto_camera.rotation_euler = (1.09748, -7.21219e-08, 0.694738)
scene.camera = ob_auto_camera
light_auto_sun = bpy.data.lights.new('AutoSun', 'SUN')
light_auto_sun.energy = 3.0
light_auto_sun.angle = 0.0523599
ob_auto_sun = bpy.data.objects.new('AutoSun', light_auto_sun)
scene.collection.objects.link(ob_auto_sun)
ob_auto_sun.rotation_euler = (0.872665, 0.174533, 0.523599)
bpy.context.view_layer.update()
